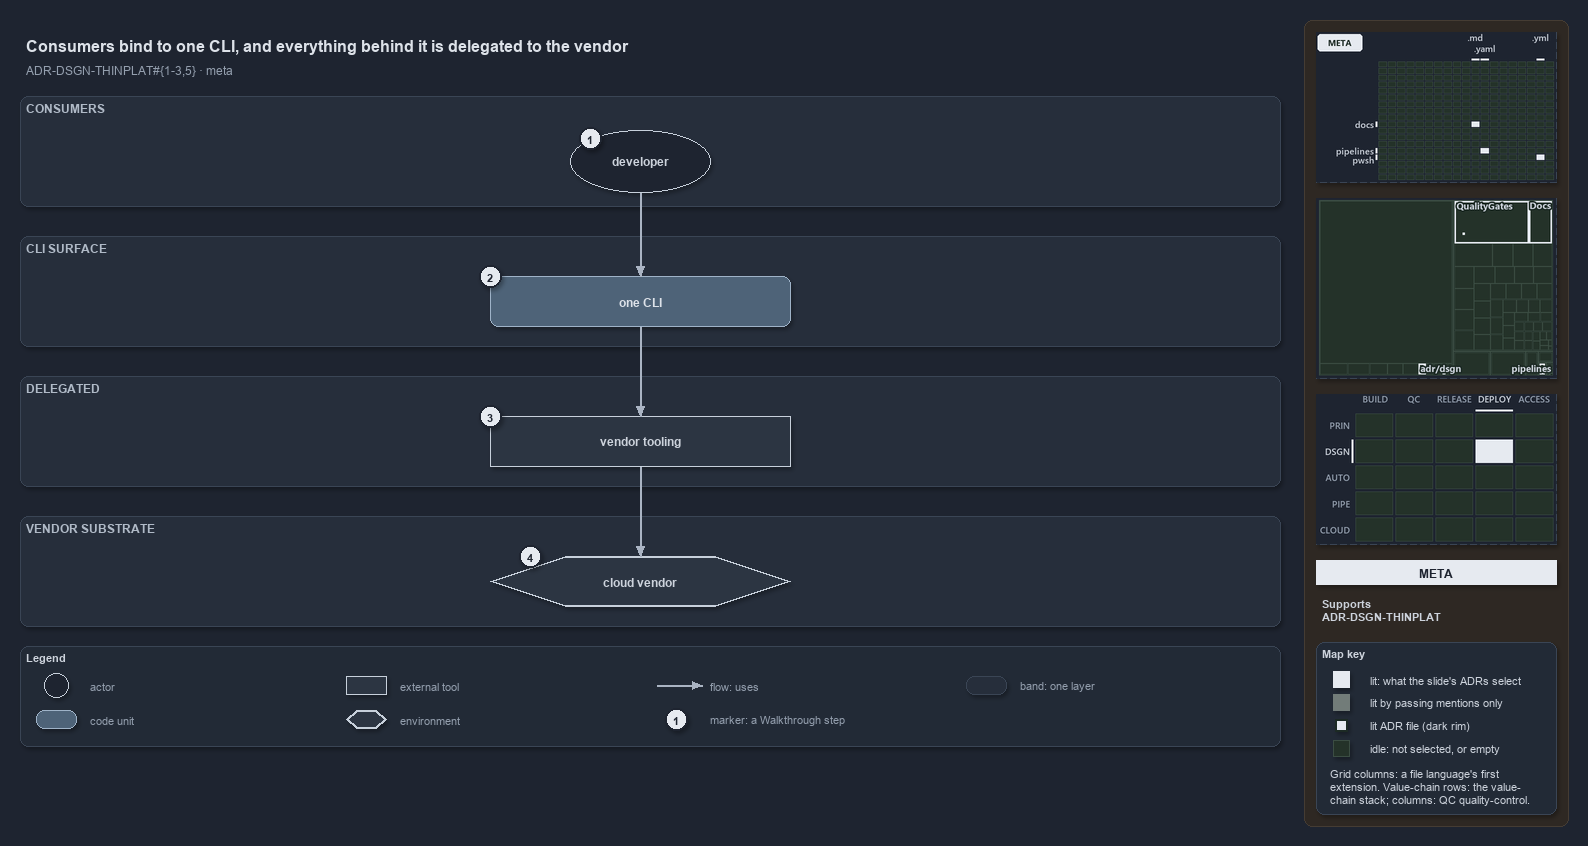

The diagram above was exported from draw.io. Its source (the exported page's mxGraphModel, read from the mxfile embedded in the PNG):
<mxGraphModel dx="1024" dy="768" grid="0" gridSize="10" guides="1" tooltips="1" connect="1" arrows="1" fold="1" page="1" pageScale="1" pageWidth="1572" pageHeight="750" background="#1E2430" math="0" shadow="1">
  <root>
    <mxCell id="0" />
    <mxCell id="1" parent="0" />
    <mxCell id="sidebar-bg" value="" style="rounded=1;arcSize=2;html=1;fillColor=#2E2823;strokeColor=#453C33;shadow=0;" vertex="1" parent="1">
      <mxGeometry x="1304" y="4" width="264" height="806" as="geometry" />
    </mxCell>
    <mxCell id="title" value="Consumers bind to one CLI, and everything behind it is delegated to the vendor" style="text;html=1;align=left;verticalAlign=middle;fontSize=16;fontStyle=1;fontColor=#DDE2E9;" vertex="1" parent="1">
      <mxGeometry x="20" y="14" width="1260" height="30" as="geometry" />
    </mxCell>
    <mxCell id="subtitle" value="ADR-DSGN-THINPLAT#{1-3,5} &amp;#183; meta" style="text;html=1;align=left;verticalAlign=middle;fontSize=12;fontColor=#949FAE;" vertex="1" parent="1">
      <mxGeometry x="20" y="44" width="1240" height="20" as="geometry" />
    </mxCell>
    <mxCell id="band-consumers" value="CONSUMERS" style="rounded=1;html=1;arcSize=3;fillColor=#262E3B;strokeColor=#3A4555;verticalAlign=top;align=left;spacingLeft=8;fontStyle=1;fontSize=12;fontColor=#B0BAC7;" vertex="1" parent="1">
      <mxGeometry x="20" y="80" width="1260" height="110" as="geometry" />
    </mxCell>
    <mxCell id="band-cli" value="CLI SURFACE" style="rounded=1;html=1;arcSize=3;fillColor=#262E3B;strokeColor=#3A4555;verticalAlign=top;align=left;spacingLeft=8;fontStyle=1;fontSize=12;fontColor=#B0BAC7;" vertex="1" parent="1">
      <mxGeometry x="20" y="220" width="1260" height="110" as="geometry" />
    </mxCell>
    <mxCell id="band-delegated" value="DELEGATED" style="rounded=1;html=1;arcSize=3;fillColor=#262E3B;strokeColor=#3A4555;verticalAlign=top;align=left;spacingLeft=8;fontStyle=1;fontSize=12;fontColor=#B0BAC7;" vertex="1" parent="1">
      <mxGeometry x="20" y="360" width="1260" height="110" as="geometry" />
    </mxCell>
    <mxCell id="band-vendor" value="VENDOR SUBSTRATE" style="rounded=1;html=1;arcSize=3;fillColor=#262E3B;strokeColor=#3A4555;verticalAlign=top;align=left;spacingLeft=8;fontStyle=1;fontSize=12;fontColor=#B0BAC7;" vertex="1" parent="1">
      <mxGeometry x="20" y="500" width="1260" height="110" as="geometry" />
    </mxCell>
    <mxCell id="a-developer" value="&lt;b&gt;developer&lt;/b&gt;" style="ellipse;whiteSpace=wrap;html=1;fillColor=#1E2430;strokeColor=#C7D0DB;fontSize=12;fontColor=#CDD3DC;" vertex="1" parent="1">
      <mxGeometry x="570" y="114" width="140" height="62" as="geometry" />
    </mxCell>
    <mxCell id="m-cli" value="&lt;b&gt;one CLI&lt;/b&gt;" style="rounded=1;whiteSpace=wrap;html=1;arcSize=20;fillColor=#4E6378;strokeColor=#9FB3C8;fontColor=#DDE2E9;fontSize=12;" vertex="1" parent="1">
      <mxGeometry x="490" y="260" width="300" height="50" as="geometry" />
    </mxCell>
    <mxCell id="x-vendor-tooling" value="&lt;b&gt;vendor tooling&lt;/b&gt;" style="rounded=0;whiteSpace=wrap;html=1;fillColor=#2C3542;strokeColor=#C7D0DB;fontSize=12;fontColor=#CDD3DC;" vertex="1" parent="1">
      <mxGeometry x="490" y="400" width="300" height="50" as="geometry" />
    </mxCell>
    <mxCell id="e-cloud" value="&lt;b&gt;cloud vendor&lt;/b&gt;" style="shape=hexagon;perimeter=hexagonPerimeter2;whiteSpace=wrap;html=1;fillColor=#2C3542;strokeColor=#C7D0DB;strokeWidth=2;fontColor=#CDD3DC;fontSize=12;" vertex="1" parent="1">
      <mxGeometry x="490" y="540" width="300" height="50" as="geometry" />
    </mxCell>
    <mxCell id="p-edge-developer-cli-a" value="" style="text;html=1;strokeColor=none;fillColor=none;" vertex="1" parent="1">
      <mxGeometry x="640" y="176" width="1" height="1" as="geometry" />
    </mxCell>
    <mxCell id="p-edge-developer-cli-b" value="" style="text;html=1;strokeColor=none;fillColor=none;" vertex="1" parent="1">
      <mxGeometry x="640" y="260" width="1" height="1" as="geometry" />
    </mxCell>
    <mxCell id="edge-developer-cli" value="" style="edgeStyle=orthogonalEdgeStyle;rounded=1;html=1;fontSize=10;endArrow=block;strokeColor=#AAB4C3;fontColor=#CDD3DC;shadow=0;" edge="1" parent="1" source="p-edge-developer-cli-a" target="p-edge-developer-cli-b">
      <mxGeometry relative="1" as="geometry" />
    </mxCell>
    <mxCell id="p-edge-cli-tooling-a" value="" style="text;html=1;strokeColor=none;fillColor=none;" vertex="1" parent="1">
      <mxGeometry x="640" y="310" width="1" height="1" as="geometry" />
    </mxCell>
    <mxCell id="p-edge-cli-tooling-b" value="" style="text;html=1;strokeColor=none;fillColor=none;" vertex="1" parent="1">
      <mxGeometry x="640" y="400" width="1" height="1" as="geometry" />
    </mxCell>
    <mxCell id="edge-cli-tooling" value="" style="edgeStyle=orthogonalEdgeStyle;rounded=1;html=1;fontSize=10;endArrow=block;strokeColor=#AAB4C3;fontColor=#CDD3DC;shadow=0;" edge="1" parent="1" source="p-edge-cli-tooling-a" target="p-edge-cli-tooling-b">
      <mxGeometry relative="1" as="geometry" />
    </mxCell>
    <mxCell id="p-edge-tooling-cloud-a" value="" style="text;html=1;strokeColor=none;fillColor=none;" vertex="1" parent="1">
      <mxGeometry x="640" y="450" width="1" height="1" as="geometry" />
    </mxCell>
    <mxCell id="p-edge-tooling-cloud-b" value="" style="text;html=1;strokeColor=none;fillColor=none;" vertex="1" parent="1">
      <mxGeometry x="640" y="540" width="1" height="1" as="geometry" />
    </mxCell>
    <mxCell id="edge-tooling-cloud" value="" style="edgeStyle=orthogonalEdgeStyle;rounded=1;html=1;fontSize=10;endArrow=block;strokeColor=#AAB4C3;fontColor=#CDD3DC;shadow=0;" edge="1" parent="1" source="p-edge-tooling-cloud-a" target="p-edge-tooling-cloud-b">
      <mxGeometry relative="1" as="geometry" />
    </mxCell>
    <mxCell id="mark-1" value="1" style="ellipse;html=1;fillColor=#E6EAF0;strokeColor=#1E2430;strokeWidth=2;fontColor=#1E2430;fontStyle=1;fontSize=11;" vertex="1" parent="1">
      <mxGeometry x="579" y="111" width="22" height="22" as="geometry" />
    </mxCell>
    <mxCell id="mark-2" value="2" style="ellipse;html=1;fillColor=#E6EAF0;strokeColor=#1E2430;strokeWidth=2;fontColor=#1E2430;fontStyle=1;fontSize=11;" vertex="1" parent="1">
      <mxGeometry x="479" y="249" width="22" height="22" as="geometry" />
    </mxCell>
    <mxCell id="mark-3" value="3" style="ellipse;html=1;fillColor=#E6EAF0;strokeColor=#1E2430;strokeWidth=2;fontColor=#1E2430;fontStyle=1;fontSize=11;" vertex="1" parent="1">
      <mxGeometry x="479" y="389" width="22" height="22" as="geometry" />
    </mxCell>
    <mxCell id="mark-4" value="4" style="ellipse;html=1;fillColor=#E6EAF0;strokeColor=#1E2430;strokeWidth=2;fontColor=#1E2430;fontStyle=1;fontSize=11;" vertex="1" parent="1">
      <mxGeometry x="519" y="529" width="22" height="22" as="geometry" />
    </mxCell>
    <mxCell id="legend" value="&lt;b&gt;Legend&lt;/b&gt;" style="rounded=1;whiteSpace=wrap;html=1;arcSize=6;fillColor=#222A36;strokeColor=#3A4555;align=left;verticalAlign=top;spacing=8;fontSize=11;fontColor=#CDD3DC;" vertex="1" parent="1">
      <mxGeometry x="20" y="630" width="1260" height="100" as="geometry" />
    </mxCell>
    <mxCell id="legend-0" value="" style="ellipse;whiteSpace=wrap;html=1;fillColor=#1E2430;strokeColor=#C7D0DB;fontSize=12;fontColor=#CDD3DC;" vertex="1" parent="1">
      <mxGeometry x="44" y="657" width="24" height="24" as="geometry" />
    </mxCell>
    <mxCell id="legend-0-text" value="actor" style="text;html=1;align=left;verticalAlign=middle;fontSize=11;fontColor=#949FAE;" vertex="1" parent="1">
      <mxGeometry x="84" y="659" width="250" height="20" as="geometry" />
    </mxCell>
    <mxCell id="legend-1" value="" style="rounded=1;whiteSpace=wrap;html=1;arcSize=20;fillColor=#4E6378;strokeColor=#9FB3C8;fontColor=#DDE2E9;fontSize=12;" vertex="1" parent="1">
      <mxGeometry x="36" y="694" width="40" height="18" as="geometry" />
    </mxCell>
    <mxCell id="legend-1-text" value="code unit" style="text;html=1;align=left;verticalAlign=middle;fontSize=11;fontColor=#949FAE;" vertex="1" parent="1">
      <mxGeometry x="84" y="693" width="250" height="20" as="geometry" />
    </mxCell>
    <mxCell id="legend-2" value="" style="rounded=0;whiteSpace=wrap;html=1;fillColor=#2C3542;strokeColor=#C7D0DB;fontSize=12;fontColor=#CDD3DC;" vertex="1" parent="1">
      <mxGeometry x="346" y="660" width="40" height="18" as="geometry" />
    </mxCell>
    <mxCell id="legend-2-text" value="external tool" style="text;html=1;align=left;verticalAlign=middle;fontSize=11;fontColor=#949FAE;" vertex="1" parent="1">
      <mxGeometry x="394" y="659" width="250" height="20" as="geometry" />
    </mxCell>
    <mxCell id="legend-3" value="" style="shape=hexagon;perimeter=hexagonPerimeter2;whiteSpace=wrap;html=1;fillColor=#2C3542;strokeColor=#C7D0DB;strokeWidth=2;fontColor=#CDD3DC;fontSize=12;" vertex="1" parent="1">
      <mxGeometry x="346" y="694" width="40" height="18" as="geometry" />
    </mxCell>
    <mxCell id="legend-3-text" value="environment" style="text;html=1;align=left;verticalAlign=middle;fontSize=11;fontColor=#949FAE;" vertex="1" parent="1">
      <mxGeometry x="394" y="693" width="250" height="20" as="geometry" />
    </mxCell>
    <mxCell id="legend-4-a" value="" style="text;html=1;strokeColor=none;fillColor=none;" vertex="1" parent="1">
      <mxGeometry x="656" y="669" width="1" height="1" as="geometry" />
    </mxCell>
    <mxCell id="legend-4-b" value="" style="text;html=1;strokeColor=none;fillColor=none;" vertex="1" parent="1">
      <mxGeometry x="702" y="669" width="1" height="1" as="geometry" />
    </mxCell>
    <mxCell id="legend-4" value="" style="edgeStyle=orthogonalEdgeStyle;rounded=1;html=1;fontSize=10;endArrow=block;strokeColor=#AAB4C3;fontColor=#CDD3DC;shadow=0;" edge="1" parent="1" source="legend-4-a" target="legend-4-b">
      <mxGeometry relative="1" as="geometry" />
    </mxCell>
    <mxCell id="legend-4-text" value="flow: uses" style="text;html=1;align=left;verticalAlign=middle;fontSize=11;fontColor=#949FAE;" vertex="1" parent="1">
      <mxGeometry x="704" y="659" width="250" height="20" as="geometry" />
    </mxCell>
    <mxCell id="legend-5" value="1" style="ellipse;html=1;fillColor=#E6EAF0;strokeColor=#1E2430;strokeWidth=2;fontColor=#1E2430;fontStyle=1;fontSize=11;" vertex="1" parent="1">
      <mxGeometry x="665" y="692" width="22" height="22" as="geometry" />
    </mxCell>
    <mxCell id="legend-5-text" value="marker: a Walkthrough step" style="text;html=1;align=left;verticalAlign=middle;fontSize=11;fontColor=#949FAE;" vertex="1" parent="1">
      <mxGeometry x="704" y="693" width="250" height="20" as="geometry" />
    </mxCell>
    <mxCell id="legend-6" value="" style="rounded=1;html=1;arcSize=3;fillColor=#262E3B;strokeColor=#3A4555;" vertex="1" parent="1">
      <mxGeometry x="966" y="660" width="40" height="18" as="geometry" />
    </mxCell>
    <mxCell id="legend-6-text" value="band: one layer" style="text;html=1;align=left;verticalAlign=middle;fontSize=11;fontColor=#949FAE;" vertex="1" parent="1">
      <mxGeometry x="1014" y="659" width="250" height="20" as="geometry" />
    </mxCell>
    <mxCell id="minimap-grid" value="" style="shape=image;html=1;imageAspect=0;aspect=fixed;verticalLabelPosition=bottom;strokeColor=#3A4555;dashed=1;fillColor=#222A36;image=data:image/png,(base64 omitted: 8260 chars);" vertex="1" parent="1">
      <mxGeometry x="1316" y="16" width="240" height="150" as="geometry" />
    </mxCell>
    <mxCell id="minimap-tree" value="" style="shape=image;html=1;imageAspect=0;aspect=fixed;verticalLabelPosition=bottom;strokeColor=#3A4555;dashed=1;fillColor=#222A36;image=data:image/png,(base64 omitted: 13100 chars);" vertex="1" parent="1">
      <mxGeometry x="1316" y="182" width="240" height="180" as="geometry" />
    </mxCell>
    <mxCell id="minimap-chain" value="" style="shape=image;html=1;imageAspect=0;aspect=fixed;verticalLabelPosition=bottom;strokeColor=#3A4555;dashed=1;fillColor=#222A36;image=data:image/png,(base64 omitted: 12572 chars);" vertex="1" parent="1">
      <mxGeometry x="1316" y="378" width="240" height="150" as="geometry" />
    </mxCell>
    <mxCell id="lens-badge" value="META" style="rounded=0;whiteSpace=wrap;html=1;align=center;verticalAlign=middle;fontSize=12;fontStyle=1;fontColor=#1E2430;fillColor=#E6EAF0;strokeColor=none;" vertex="1" parent="1">
      <mxGeometry x="1316" y="544" width="240" height="24" as="geometry" />
    </mxCell>
    <mxCell id="supports" value="&lt;b&gt;Supports&lt;/b&gt;&lt;br&gt;ADR-DSGN-THINPLAT" style="text;html=1;whiteSpace=wrap;align=left;verticalAlign=top;fontSize=11;fontColor=#CDD3DC;" vertex="1" parent="1">
      <mxGeometry x="1316" y="576" width="240" height="38" as="geometry" />
    </mxCell>
    <mxCell id="mapkey" value="&lt;b&gt;Map key&lt;/b&gt;" style="rounded=1;arcSize=6;whiteSpace=wrap;html=1;align=left;verticalAlign=top;fontSize=11;fontColor=#CDD3DC;fillColor=#222A36;strokeColor=#3A4555;spacingLeft=8;spacingTop=2;" vertex="1" parent="1">
      <mxGeometry x="1316" y="626" width="240" height="172" as="geometry" />
    </mxCell>
    <mxCell id="mapkey-lit" value="" style="rounded=0;html=1;fillColor=#E6EAF0;strokeColor=#E6EAF0;" vertex="1" parent="1">
      <mxGeometry x="1333.0" y="655.0" width="16" height="16" as="geometry" />
    </mxCell>
    <mxCell id="mapkey-lit-text" value="lit: what the slide's ADRs select" style="text;html=1;align=left;verticalAlign=middle;fontSize=11;fontColor=#CDD3DC;" vertex="1" parent="1">
      <mxGeometry x="1364" y="653" width="184" height="20" as="geometry" />
    </mxCell>
    <mxCell id="mapkey-touched" value="" style="rounded=0;html=1;fillColor=#727C79;strokeColor=#727C79;" vertex="1" parent="1">
      <mxGeometry x="1333.0" y="678.0" width="16" height="16" as="geometry" />
    </mxCell>
    <mxCell id="mapkey-touched-text" value="lit by passing mentions only" style="text;html=1;align=left;verticalAlign=middle;fontSize=11;fontColor=#CDD3DC;" vertex="1" parent="1">
      <mxGeometry x="1364" y="676" width="184" height="20" as="geometry" />
    </mxCell>
    <mxCell id="mapkey-adr" value="" style="rounded=0;html=1;fillColor=#E6EAF0;strokeColor=#1C2A24;strokeWidth=2;" vertex="1" parent="1">
      <mxGeometry x="1335.0" y="703.0" width="12" height="12" as="geometry" />
    </mxCell>
    <mxCell id="mapkey-adr-text" value="lit ADR file (dark rim)" style="text;html=1;align=left;verticalAlign=middle;fontSize=11;fontColor=#CDD3DC;" vertex="1" parent="1">
      <mxGeometry x="1364" y="699" width="184" height="20" as="geometry" />
    </mxCell>
    <mxCell id="mapkey-idle" value="" style="rounded=0;html=1;fillColor=#243229;strokeColor=#3B4D43;" vertex="1" parent="1">
      <mxGeometry x="1333.0" y="724.0" width="16" height="16" as="geometry" />
    </mxCell>
    <mxCell id="mapkey-idle-text" value="idle: not selected, or empty" style="text;html=1;align=left;verticalAlign=middle;fontSize=11;fontColor=#CDD3DC;" vertex="1" parent="1">
      <mxGeometry x="1364" y="722" width="184" height="20" as="geometry" />
    </mxCell>
    <mxCell id="mapkey-codes" value="Grid columns: a file language's first&lt;br&gt;extension. Value-chain rows: the value-&lt;br&gt;chain stack; columns: QC quality-control." style="text;html=1;align=left;verticalAlign=top;whiteSpace=wrap;fontSize=11;fontColor=#CDD3DC;" vertex="1" parent="1">
      <mxGeometry x="1324" y="746" width="224" height="46" as="geometry" />
    </mxCell>
  </root>
</mxGraphModel>